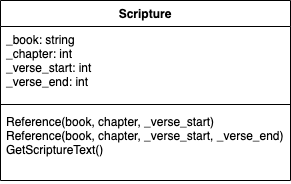

The diagram above was exported from draw.io. Its source (the exported page's mxGraphModel, read from the mxfile embedded in the PNG):
<mxGraphModel dx="954" dy="591" grid="1" gridSize="10" guides="1" tooltips="1" connect="1" arrows="1" fold="1" page="1" pageScale="1" pageWidth="850" pageHeight="1100" math="0" shadow="0">
  <root>
    <mxCell id="0" />
    <mxCell id="1" parent="0" />
    <mxCell id="9a9f8tzik_A0LEMWbi88-9" value="Scripture" style="swimlane;fontStyle=1;align=center;verticalAlign=top;childLayout=stackLayout;horizontal=1;startSize=26;horizontalStack=0;resizeParent=1;resizeParentMax=0;resizeLast=0;collapsible=1;marginBottom=0;" parent="1" vertex="1">
      <mxGeometry x="100" y="140" width="290" height="180" as="geometry">
        <mxRectangle x="100" y="140" width="110" height="30" as="alternateBounds" />
      </mxGeometry>
    </mxCell>
    <mxCell id="9a9f8tzik_A0LEMWbi88-10" value="_book: string&#10;_chapter: int&#10;_verse_start: int&#10;_verse_end: int" style="text;strokeColor=none;fillColor=none;align=left;verticalAlign=top;spacingLeft=4;spacingRight=4;overflow=hidden;rotatable=0;points=[[0,0.5],[1,0.5]];portConstraint=eastwest;" parent="9a9f8tzik_A0LEMWbi88-9" vertex="1">
      <mxGeometry y="26" width="290" height="74" as="geometry" />
    </mxCell>
    <mxCell id="9a9f8tzik_A0LEMWbi88-11" value="" style="line;strokeWidth=1;fillColor=none;align=left;verticalAlign=middle;spacingTop=-1;spacingLeft=3;spacingRight=3;rotatable=0;labelPosition=right;points=[];portConstraint=eastwest;strokeColor=inherit;" parent="9a9f8tzik_A0LEMWbi88-9" vertex="1">
      <mxGeometry y="100" width="290" height="8" as="geometry" />
    </mxCell>
    <mxCell id="9a9f8tzik_A0LEMWbi88-12" value="Reference(book, chapter, _verse_start)&#10;Reference(book, chapter, _verse_start, _verse_end)&#10;GetScriptureText()" style="text;strokeColor=none;fillColor=none;align=left;verticalAlign=top;spacingLeft=4;spacingRight=4;overflow=hidden;rotatable=0;points=[[0,0.5],[1,0.5]];portConstraint=eastwest;" parent="9a9f8tzik_A0LEMWbi88-9" vertex="1">
      <mxGeometry y="108" width="290" height="72" as="geometry" />
    </mxCell>
  </root>
</mxGraphModel>